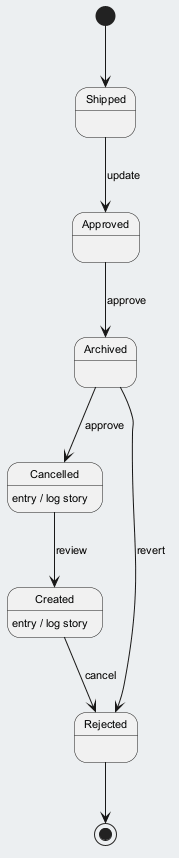

The diagram above was rendered by PlantUML. Its source (embedded in the PNG):
@startuml
skinparam backgroundColor #ECEFF1
skinparam classBackgroundColor #FFFFFF
skinparam classBorderColor #455A64
skinparam defaultFontSize 11
[*] --> Shipped
Shipped --> Approved : update
Approved --> Archived : approve
Archived --> Cancelled : approve
Cancelled --> Created : review
Cancelled : entry / log story
Created --> Rejected : cancel
Created : entry / log story
Archived --> Rejected : revert
Rejected --> [*]
@enduml